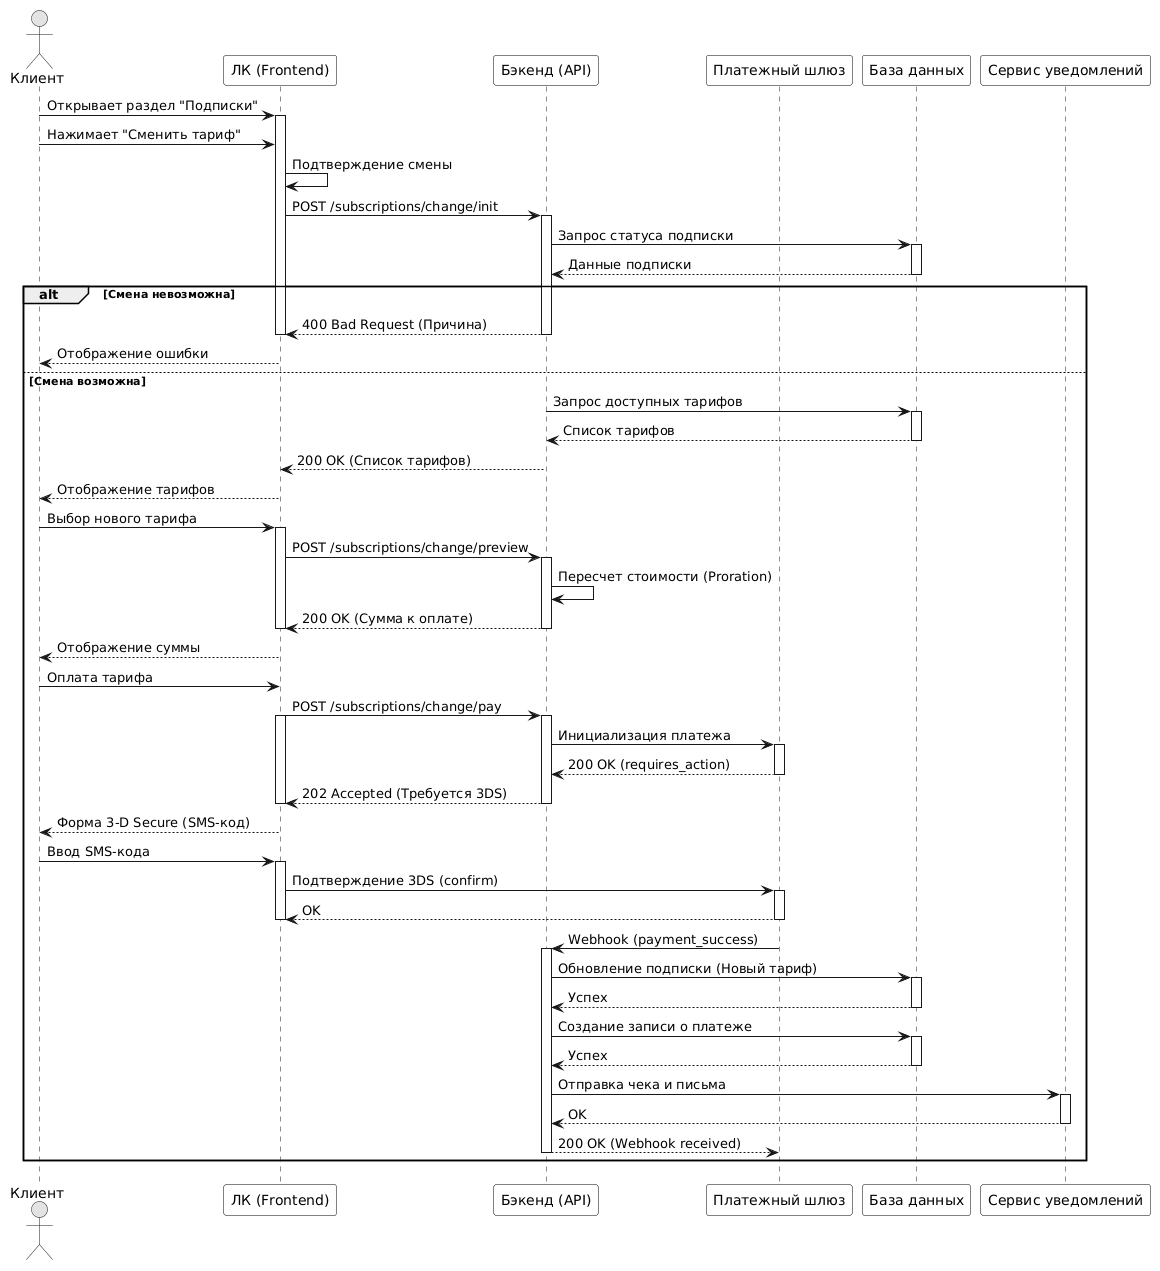

The diagram above was rendered by PlantUML. Its source (embedded in the PNG):
@startuml
skinparam monochrome true
skinparam shadowing false
skinparam defaultFontName Arial
skinparam ParticipantBackgroundColor white
skinparam ParticipantBorderColor black
skinparam NoteBackgroundColor white
skinparam NoteBorderColor black

actor "Клиент" as User
participant "ЛК (Frontend)" as UI
participant "Бэкенд (API)" as API
participant "Платежный шлюз" as PG
participant "База данных" as DB
participant "Сервис уведомлений" as Notif

User -> UI: Открывает раздел "Подписки"
activate UI
User -> UI: Нажимает "Сменить тариф"
UI -> UI: Подтверждение смены

UI -> API: POST /subscriptions/change/init
activate API

API -> DB: Запрос статуса подписки
activate DB
DB --> API: Данные подписки
deactivate DB

alt Смена невозможна
    API --> UI: 400 Bad Request (Причина)
    deactivate API
    deactivate UI
    UI --> User: Отображение ошибки
else Смена возможна
    API -> DB: Запрос доступных тарифов
    activate DB
    DB --> API: Список тарифов
    deactivate DB
    API --> UI: 200 OK (Список тарифов)
    deactivate API
    deactivate UI
    
    UI --> User: Отображение тарифов
    
    User -> UI: Выбор нового тарифа
    activate UI
    UI -> API: POST /subscriptions/change/preview
    activate API
    API -> API: Пересчет стоимости (Proration)
    API --> UI: 200 OK (Сумма к оплате)
    deactivate API
    deactivate UI
    
    UI --> User: Отображение суммы
    User -> UI: Оплата тарифа
    
    UI -> API: POST /subscriptions/change/pay
    activate UI
    activate API
    
    API -> PG: Инициализация платежа
    activate PG
    PG --> API: 200 OK (requires_action)
    deactivate PG
    
    API --> UI: 202 Accepted (Требуется 3DS)
    deactivate API
    deactivate UI
    
    UI --> User: Форма 3-D Secure (SMS-код)
    User -> UI: Ввод SMS-кода
    activate UI
    UI -> PG: Подтверждение 3DS (confirm)
    activate PG
    PG --> UI: OK
    deactivate PG
    deactivate UI
    
    ' Асинхронный Webhook от шлюза
    PG -> API: Webhook (payment_success)
    activate API
    
    API -> DB: Обновление подписки (Новый тариф)
    activate DB
    DB --> API: Успех
    deactivate DB
    
    API -> DB: Создание записи о платеже
    activate DB
    DB --> API: Успех
    deactivate DB
    
    API -> Notif: Отправка чека и письма
    activate Notif
    Notif --> API: OK
    deactivate Notif
    
    API --> PG: 200 OK (Webhook received)
    deactivate API
end
@enduml